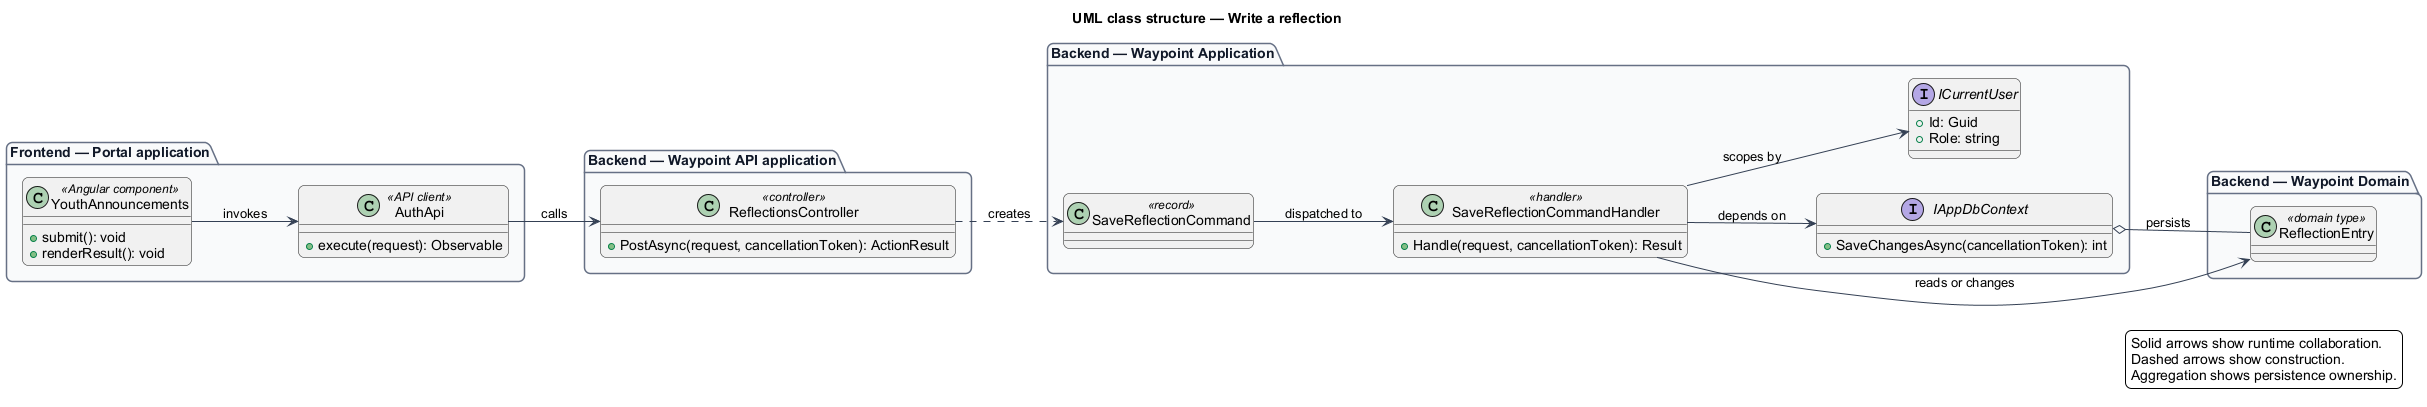

The diagram above was rendered by PlantUML. Its source (embedded in the PNG):
@startuml
left to right direction
title UML class structure — Write a reflection
skinparam backgroundColor #FFFFFF
skinparam shadowing false
skinparam roundcorner 12
skinparam defaultFontName Arial
skinparam ArrowColor #344054
skinparam rectangle {
  BorderColor #344054
  FontColor #101828
}
skinparam package {
  BorderColor #667085
  FontColor #101828
  BackgroundColor #F9FAFB
}
package "Frontend — Portal application" {
  class "YouthAnnouncements" as page_YouthAnnouncements <<Angular component>> {
    +submit(): void
    +renderResult(): void
  }
  class "AuthApi" as client_AuthApi <<API client>> {
    +execute(request): Observable
  }
}
package "Backend — Waypoint API application" {
  class "ReflectionsController" as controller_ReflectionsController <<controller>> {
    +PostAsync(request, cancellationToken): ActionResult
  }
}
package "Backend — Waypoint Application" {
  class "SaveReflectionCommand" as request_SaveReflectionCommand <<record>>
  class "SaveReflectionCommandHandler" as handler_SaveReflectionCommandHandler <<handler>> {
    +Handle(request, cancellationToken): Result
  }
  interface IAppDbContext {
    +SaveChangesAsync(cancellationToken): int
  }
  interface ICurrentUser {
    +Id: Guid
    +Role: string
  }
}
package "Backend — Waypoint Domain" {
  class "ReflectionEntry" as entity_ReflectionEntry <<domain type>>
}
page_YouthAnnouncements --> client_AuthApi : invokes
client_AuthApi --> controller_ReflectionsController : calls
controller_ReflectionsController ..> request_SaveReflectionCommand : creates
request_SaveReflectionCommand --> handler_SaveReflectionCommandHandler : dispatched to
handler_SaveReflectionCommandHandler --> IAppDbContext : depends on
handler_SaveReflectionCommandHandler --> ICurrentUser : scopes by
handler_SaveReflectionCommandHandler --> entity_ReflectionEntry : reads or changes
IAppDbContext o-- entity_ReflectionEntry : persists
legend right
  Solid arrows show runtime collaboration.
  Dashed arrows show construction.
  Aggregation shows persistence ownership.
endlegend
@enduml